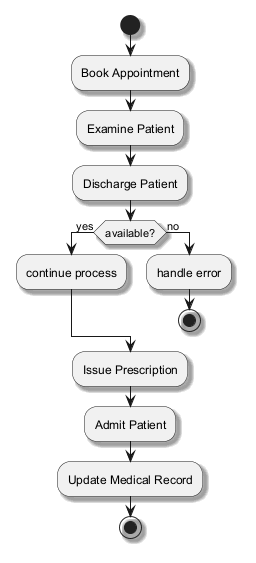

The diagram above was rendered by PlantUML. Its source (embedded in the PNG):
@startuml
skinparam backgroundColor #FFFFFF
skinparam classBackgroundColor #F3E5F5
skinparam classBorderColor #6A1B9A
skinparam shadowing true
start
:Book Appointment;
:Examine Patient;
:Discharge Patient;
if (available?) then (yes)
:continue process;
else (no)
:handle error;
stop
endif
:Issue Prescription;
:Admit Patient;
:Update Medical Record;
stop
@enduml